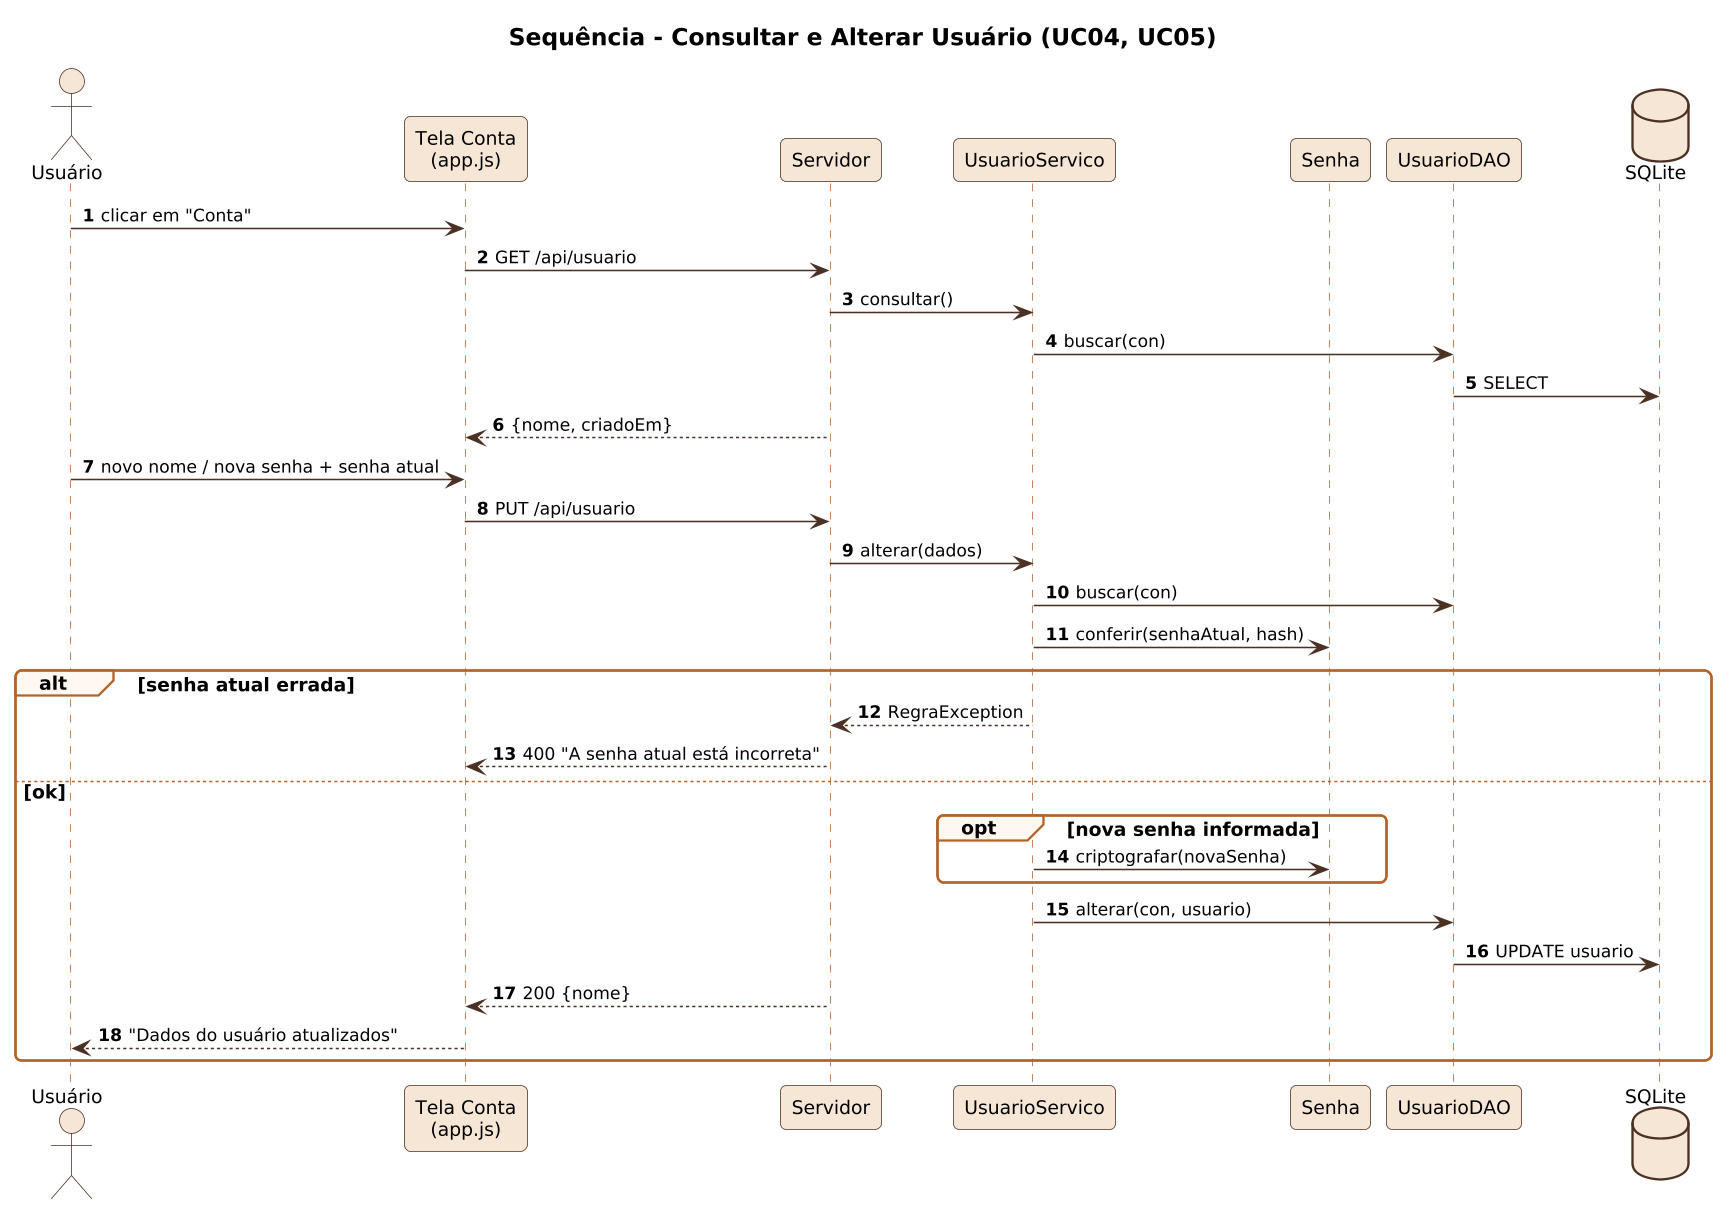

The diagram above was rendered by PlantUML. Its source (embedded in the PNG):
@startuml
!include _seq.iuml
title Sequência - Consultar e Alterar Usuário (UC04, UC05)
actor Usuário as U
participant "Tela Conta\n(app.js)" as T
participant Servidor as S
participant UsuarioServico as US
participant Senha
participant UsuarioDAO as D
database SQLite as DB
U -> T : clicar em "Conta"
T -> S : GET /api/usuario
S -> US : consultar()
US -> D : buscar(con)
D -> DB : SELECT
S --> T : {nome, criadoEm}
U -> T : novo nome / nova senha + senha atual
T -> S : PUT /api/usuario
S -> US : alterar(dados)
US -> D : buscar(con)
US -> Senha : conferir(senhaAtual, hash)
alt senha atual errada
  US --> S : RegraException
  S --> T : 400 "A senha atual está incorreta"
else ok
  opt nova senha informada
    US -> Senha : criptografar(novaSenha)
  end
  US -> D : alterar(con, usuario)
  D -> DB : UPDATE usuario
  S --> T : 200 {nome}
  T --> U : "Dados do usuário atualizados"
end
@enduml